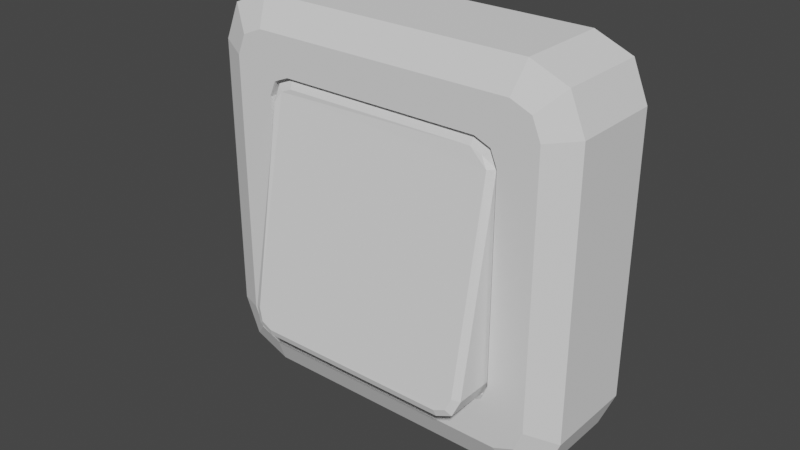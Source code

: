 # Source: lightswitch.blend  (saved by Blender 3.4.6; exported with 4.5.12 LTS)
import bpy
from mathutils import Matrix  # noqa: F401  (used for matrix-valued properties, if any)

bpy.ops.wm.read_factory_settings(use_empty=True)
scene = bpy.context.scene
scene.name = 'Scene'

# ---- collections
col_collection = bpy.data.collections.new('Collection'); scene.collection.children.link(col_collection)

# ---- world
world_world = bpy.data.worlds.new('World'); scene.world = world_world
world_world.use_nodes = True; world_world.node_tree.nodes.clear()
_N = world_world.node_tree.nodes; _L = world_world.node_tree.links
n0 = _N.new('ShaderNodeOutputWorld'); n0.name = 'World Output'; n0.location = (300, 300)
n1 = _N.new('ShaderNodeBackground'); n1.name = 'Background'; n1.location = (10, 300)
n1.inputs[0].default_value = (0.05088, 0.05088, 0.05088, 1.0)
_L.new(n1.outputs[0], n0.inputs[0])
n0.is_active_output = True
world_world.color = (0.05088, 0.05088, 0.05088)
world_world.use_sun_shadow = False
world_world.sun_shadow_jitter_overblur = 0.0

# ---- meshes
me_cube = bpy.data.meshes.new('Cube')
me_cube.from_pydata([(0.04052, -0.01739, 0.03317), (0.03837, -0.01739, 0.03837), (0.03317, -0.01739, 0.04052), (0.04052, -0.01739, -0.03317), (0.03317, -0.01739, -0.04052), (0.03837, -0.01739, -0.03837), (-0.04525, 0.01739, -0.0625), (-0.0625, 0.01739, -0.04525), (-0.05745, 0.01739, -0.05745), (-0.0625, 0.01739, 0.04525), (-0.04525, 0.01739, 0.0625), (-0.05745, 0.01739, 0.05745), (-0.04052, -0.01739, 0.03317), (-0.03317, -0.01739, 0.04052), (-0.03837, -0.01739, 0.03837), (-0.04052, -0.01739, -0.03317), (-0.03837, -0.01739, -0.03837), (-0.03317, -0.01739, -0.04052), (0.0625, 0.01739, -0.04525), (0.04525, 0.01739, -0.0625), (0.05745, 0.01739, -0.05745), (0.04525, 0.01739, 0.0625), (0.0625, 0.01739, 0.04525), (0.05745, 0.01739, 0.05745), (-0.05296, -0.01739, -0.04335), (-0.0625, -0.01277, -0.04525), (-0.04335, -0.01739, -0.05296), (-0.04525, -0.01277, -0.0625), (-0.05014, -0.01739, -0.05014), (-0.05745, -0.01277, -0.05745), (-0.04335, -0.01739, 0.05296), (-0.04525, -0.01277, 0.0625), (-0.05296, -0.01739, 0.04335), (-0.0625, -0.01277, 0.04525), (-0.05014, -0.01739, 0.05014), (-0.05745, -0.01277, 0.05745), (0.04335, -0.01739, -0.05296), (0.04525, -0.01277, -0.0625), (0.05296, -0.01739, -0.04335), (0.0625, -0.01277, -0.04525), (0.05014, -0.01739, -0.05014), (0.05745, -0.01277, -0.05745), (0.05296, -0.01739, 0.04335), (0.0625, -0.01277, 0.04525), (0.04335, -0.01739, 0.05296), (0.04525, -0.01277, 0.0625), (0.05014, -0.01739, 0.05014), (0.05745, -0.01277, 0.05745), (-0.03317, -0.01454, 0.04052), (0.03317, -0.01454, 0.04052), (0.04052, -0.01454, 0.03317), (0.04052, -0.01454, -0.03317), (-0.04052, -0.01454, -0.03317), (-0.04052, -0.01454, 0.03317), (0.03837, -0.01454, -0.03837), (0.03317, -0.01454, -0.04052), (-0.03317, -0.01454, -0.04052), (0.03837, -0.01454, 0.03837), (-0.03837, -0.01454, 0.03837), (-0.03837, -0.01454, -0.03837), (-0.03249, -0.01454, 0.03969), (0.03249, -0.01454, 0.03969), (0.03969, -0.01454, 0.03249), (0.03969, -0.01454, -0.03249), (-0.03969, -0.01454, -0.03249), (-0.03969, -0.01454, 0.03249), (0.03758, -0.01454, -0.03758), (0.03249, -0.01454, -0.03969), (-0.03249, -0.01454, -0.03969), (0.03758, -0.01454, 0.03758), (-0.03758, -0.01454, 0.03758), (-0.03758, -0.01454, -0.03758), (-0.03249, -0.01622, 0.03969), (-0.03202, -0.01739, 0.03733), (0.03202, -0.01739, 0.03733), (0.03249, -0.01622, 0.03969), (0.03969, -0.01622, 0.03249), (0.03792, -0.01821, 0.03246), (0.03733, -0.02984, -0.03209), (0.03969, -0.02865, -0.03257), (-0.03969, -0.02865, -0.03257), (-0.03733, -0.02984, -0.03209), (-0.03792, -0.01821, 0.03246), (-0.03969, -0.01622, 0.03249), (0.03573, -0.03053, -0.03594), (0.03758, -0.0297, -0.03756), (0.03249, -0.03013, -0.03963), (0.03199, -0.03085, -0.03746), (-0.03199, -0.03085, -0.03746), (-0.03249, -0.03013, -0.03963), (0.03758, -0.01622, 0.03758), (0.03577, -0.01739, 0.03577), (-0.03758, -0.01622, 0.03758), (-0.03577, -0.01739, 0.03577), (-0.03758, -0.0297, -0.03756), (-0.03573, -0.03053, -0.03594)], [], [(6, 19, 37, 27), (23, 47, 43, 22), (35, 11, 9, 33), (24, 28, 16, 15), (6, 8, 7, 9, 11, 10, 21, 23, 22, 18, 20, 19), (31, 10, 11, 35), (25, 33, 9, 7), (21, 10, 31, 45), (37, 19, 20, 41), (41, 20, 18, 39), (18, 22, 43, 39), (15, 16, 59, 52), (21, 45, 47, 23), (6, 27, 29, 8), (26, 28, 29, 27), (28, 24, 25, 29), (34, 30, 31, 35), (32, 34, 35, 33), (40, 36, 37, 41), (38, 40, 41, 39), (44, 46, 47, 45), (46, 42, 43, 47), (36, 26, 27, 37), (24, 32, 33, 25), (39, 43, 42, 38), (45, 31, 30, 44), (8, 29, 25, 7), (26, 36, 4, 17), (44, 30, 13, 2), (28, 26, 17, 16), (30, 34, 14, 13), (42, 46, 1, 0), (36, 40, 5, 4), (46, 44, 2, 1), (34, 32, 12, 14), (40, 38, 3, 5), (38, 42, 0, 3), (32, 24, 15, 12), (92, 72, 60, 70), (12, 15, 52, 53), (79, 85, 66, 63), (13, 14, 58, 48), (3, 0, 50, 51), (89, 94, 71, 68), (76, 79, 63, 62), (80, 83, 65, 64), (0, 1, 57, 50), (85, 86, 67, 66), (14, 12, 53, 58), (94, 80, 64, 71), (55, 54, 66, 67), (52, 59, 71, 64), (50, 57, 69, 62), (58, 53, 65, 70), (49, 48, 60, 61), (54, 51, 63, 66), (59, 56, 68, 71), (51, 50, 62, 63), (56, 55, 67, 68), (57, 49, 61, 69), (53, 52, 64, 65), (48, 58, 70, 60), (75, 90, 69, 61), (16, 17, 56, 59), (83, 92, 70, 65), (5, 3, 51, 54), (1, 2, 49, 57), (2, 13, 48, 49), (87, 84, 78, 77, 91, 74, 73, 93, 82, 81, 95, 88), (17, 4, 55, 56), (90, 76, 62, 69), (4, 5, 54, 55), (86, 89, 68, 67), (73, 74, 75, 72), (77, 78, 79, 76), (81, 82, 83, 80), (78, 84, 85, 79), (87, 88, 89, 86), (91, 77, 76, 90), (93, 73, 72, 92), (95, 81, 80, 94), (88, 95, 94, 89), (84, 87, 86, 85), (82, 93, 92, 83), (74, 91, 90, 75), (72, 75, 61, 60)])
_uv = me_cube.uv_layers.new(name='UVMap')
_uv.uv.foreach_set('vector', [0.1595, 0.5, 0.3405, 0.5, 0.3405, 0.7168, 0.1595, 0.7168, 0.625, 0.5, 0.625, 0.7168, 0.5905, 0.7168, 0.5905, 0.5, 0.625, 0.03317, 0.625, 0.25, 0.5905, 0.25, 0.5905, 0.03317, 0.4133, 0.9809, 0.3997, 0.9753, 0.3997, 0.9753, 0.4133, 0.9809, 0.375, 0.2845, 0.3851, 0.2601, 0.4095, 0.25, 0.5905, 0.25, 0.6149, 0.2601, 0.625, 0.2845, 0.625, 0.4655, 0.6149, 0.4899, 0.5905, 0.5, 0.4095, 0.5, 0.3851, 0.4899, 0.375, 0.4655, 0.8405, 0.7168, 0.8405, 0.5, 0.875, 0.5, 0.875, 0.7168, 0.4095, 0.03317, 0.5905, 0.03317, 0.5905, 0.25, 0.4095, 0.25, 0.6595, 0.5, 0.8405, 0.5, 0.8405, 0.7168, 0.6595, 0.7168, 0.3405, 0.7168, 0.3405, 0.5, 0.375, 0.5, 0.375, 0.7168, 0.375, 0.7168, 0.375, 0.5, 0.4095, 0.5, 0.4095, 0.7168, 0.4095, 0.5, 0.5905, 0.5, 0.5905, 0.7168, 0.4095, 0.7168, 0.4133, 0.9809, 0.3997, 0.9753, 0.3997, 0.9753, 0.4133, 0.9809, 0.6595, 0.5, 0.6595, 0.7168, 0.625, 0.7168, 0.625, 0.5, 0.1595, 0.5, 0.1595, 0.7168, 0.125, 0.7168, 0.125, 0.5, 0.3941, 0.9617, 0.3997, 0.9753, 0.3851, 0.9899, 0.375, 0.9655, 0.3997, 0.9753, 0.4133, 0.9809, 0.4095, 1.0, 0.3851, 0.9899, 0.6003, 0.9753, 0.6059, 0.9617, 0.625, 0.9655, 0.6149, 0.9899, 0.5867, 0.9809, 0.6003, 0.9753, 0.6149, 0.9899, 0.5905, 1.0, 0.3997, 0.7747, 0.3941, 0.7883, 0.375, 0.7845, 0.3851, 0.7601, 0.4133, 0.7691, 0.3997, 0.7747, 0.3851, 0.7601, 0.4095, 0.75, 0.6059, 0.7883, 0.6003, 0.7747, 0.6149, 0.7601, 0.625, 0.7845, 0.6003, 0.7747, 0.5867, 0.7691, 0.5905, 0.75, 0.6149, 0.7601, 0.3941, 0.7883, 0.3941, 0.9617, 0.375, 0.9655, 0.375, 0.7845, 0.4133, 0.9809, 0.5867, 0.9809, 0.5905, 1.0, 0.4095, 1.0, 0.4095, 0.7168, 0.5905, 0.7168, 0.5867, 0.7691, 0.4133, 0.7691, 0.625, 0.7845, 0.625, 0.9655, 0.6059, 0.9617, 0.6059, 0.7883, 0.375, 0.25, 0.375, 0.03317, 0.4095, 0.03317, 0.4095, 0.25, 0.3941, 0.9617, 0.3941, 0.7883, 0.3941, 0.7883, 0.3941, 0.9617, 0.6059, 0.7883, 0.6059, 0.9617, 0.6059, 0.9617, 0.6059, 0.7883, 0.3997, 0.9753, 0.3941, 0.9617, 0.3941, 0.9617, 0.3997, 0.9753, 0.6059, 0.9617, 0.6003, 0.9753, 0.6003, 0.9753, 0.6059, 0.9617, 0.5867, 0.7691, 0.6003, 0.7747, 0.6003, 0.7747, 0.5867, 0.7691, 0.3941, 0.7883, 0.3997, 0.7747, 0.3997, 0.7747, 0.3941, 0.7883, 0.6003, 0.7747, 0.6059, 0.7883, 0.6059, 0.7883, 0.6003, 0.7747, 0.6003, 0.9753, 0.5867, 0.9809, 0.5867, 0.9809, 0.6003, 0.9753, 0.3997, 0.7747, 0.4133, 0.7691, 0.4133, 0.7691, 0.3997, 0.7747, 0.4133, 0.7691, 0.5867, 0.7691, 0.5867, 0.7691, 0.4133, 0.7691, 0.5867, 0.9809, 0.4133, 0.9809, 0.4133, 0.9809, 0.5867, 0.9809, 0.6003, 0.9753, 0.6059, 0.9617, 0.6059, 0.9617, 0.6003, 0.9753, 0.5867, 0.9809, 0.4133, 0.9809, 0.4133, 0.9809, 0.5867, 0.9809, 0.4133, 0.7691, 0.3997, 0.7747, 0.3997, 0.7747, 0.4133, 0.7691, 0.6059, 0.9617, 0.6003, 0.9753, 0.6003, 0.9753, 0.6059, 0.9617, 0.4133, 0.7691, 0.5867, 0.7691, 0.5867, 0.7691, 0.4133, 0.7691, 0.3941, 0.9617, 0.3997, 0.9753, 0.3997, 0.9753, 0.3941, 0.9617, 0.5867, 0.7691, 0.4133, 0.7691, 0.4133, 0.7691, 0.5867, 0.7691, 0.4133, 0.9809, 0.5867, 0.9809, 0.5867, 0.9809, 0.4133, 0.9809, 0.5867, 0.7691, 0.6003, 0.7747, 0.6003, 0.7747, 0.5867, 0.7691, 0.3997, 0.7747, 0.3941, 0.7883, 0.3941, 0.7883, 0.3997, 0.7747, 0.6003, 0.9753, 0.5867, 0.9809, 0.5867, 0.9809, 0.6003, 0.9753, 0.3997, 0.9753, 0.4133, 0.9809, 0.4133, 0.9809, 0.3997, 0.9753, 0.3941, 0.7883, 0.3997, 0.7747, 0.3997, 0.7747, 0.3941, 0.7883, 0.4133, 0.9809, 0.3997, 0.9753, 0.3997, 0.9753, 0.4133, 0.9809, 0.5867, 0.7691, 0.6003, 0.7747, 0.6003, 0.7747, 0.5867, 0.7691, 0.6003, 0.9753, 0.5867, 0.9809, 0.5867, 0.9809, 0.6003, 0.9753, 0.6059, 0.7883, 0.6059, 0.9617, 0.6059, 0.9617, 0.6059, 0.7883, 0.3997, 0.7747, 0.4133, 0.7691, 0.4133, 0.7691, 0.3997, 0.7747, 0.3997, 0.9753, 0.3941, 0.9617, 0.3941, 0.9617, 0.3997, 0.9753, 0.4133, 0.7691, 0.5867, 0.7691, 0.5867, 0.7691, 0.4133, 0.7691, 0.3941, 0.9617, 0.3941, 0.7883, 0.3941, 0.7883, 0.3941, 0.9617, 0.6003, 0.7747, 0.6059, 0.7883, 0.6059, 0.7883, 0.6003, 0.7747, 0.5867, 0.9809, 0.4133, 0.9809, 0.4133, 0.9809, 0.5867, 0.9809, 0.6059, 0.9617, 0.6003, 0.9753, 0.6003, 0.9753, 0.6059, 0.9617, 0.6059, 0.7883, 0.6003, 0.7747, 0.6003, 0.7747, 0.6059, 0.7883, 0.3997, 0.9753, 0.3941, 0.9617, 0.3941, 0.9617, 0.3997, 0.9753, 0.5867, 0.9809, 0.6003, 0.9753, 0.6003, 0.9753, 0.5867, 0.9809, 0.3997, 0.7747, 0.4133, 0.7691, 0.4133, 0.7691, 0.3997, 0.7747, 0.6003, 0.7747, 0.6059, 0.7883, 0.6059, 0.7883, 0.6003, 0.7747, 0.6059, 0.7883, 0.6059, 0.9617, 0.6059, 0.9617, 0.6059, 0.7883, 0.4, 0.7896, 0.4041, 0.7797, 0.4144, 0.7754, 0.5856, 0.7738, 0.5958, 0.7795, 0.6, 0.7896, 0.6, 0.9604, 0.5958, 0.9705, 0.5856, 0.9762, 0.4144, 0.9746, 0.4041, 0.9703, 0.4, 0.9604, 0.3941, 0.9617, 0.3941, 0.7883, 0.3941, 0.7883, 0.3941, 0.9617, 0.6003, 0.7747, 0.5867, 0.7691, 0.5867, 0.7691, 0.6003, 0.7747, 0.3941, 0.7883, 0.3997, 0.7747, 0.3997, 0.7747, 0.3941, 0.7883, 0.3941, 0.7883, 0.3941, 0.9617, 0.3941, 0.9617, 0.3941, 0.7883, 0.6, 0.9604, 0.6, 0.7896, 0.6059, 0.7883, 0.6059, 0.9617, 0.5856, 0.7738, 0.4144, 0.7754, 0.4133, 0.7691, 0.5867, 0.7691, 0.4144, 0.9746, 0.5856, 0.9762, 0.5867, 0.9809, 0.4133, 0.9809, 0.4144, 0.7754, 0.4041, 0.7797, 0.3997, 0.7747, 0.4133, 0.7691, 0.4, 0.7896, 0.4, 0.9604, 0.3941, 0.9617, 0.3941, 0.7883, 0.5958, 0.7795, 0.5856, 0.7738, 0.5867, 0.7691, 0.6003, 0.7747, 0.5958, 0.9705, 0.6, 0.9604, 0.6059, 0.9617, 0.6003, 0.9753, 0.4041, 0.9703, 0.4144, 0.9746, 0.4133, 0.9809, 0.3997, 0.9753, 0.4, 0.9604, 0.4041, 0.9703, 0.3997, 0.9753, 0.3941, 0.9617, 0.4041, 0.7797, 0.4, 0.7896, 0.3941, 0.7883, 0.3997, 0.7747, 0.5856, 0.9762, 0.5958, 0.9705, 0.6003, 0.9753, 0.5867, 0.9809, 0.6, 0.7896, 0.5958, 0.7795, 0.6003, 0.7747, 0.6059, 0.7883, 0.6059, 0.9617, 0.6059, 0.7883, 0.6059, 0.7883, 0.6059, 0.9617])
me_cube.update()

# ---- objects
ob_cube = bpy.data.objects.new('Cube', me_cube)

# ---- transforms, parenting, visibility, modifiers, constraints
ob_cube.location = (0.0, 0.0, 0.0)

# ---- collection membership
col_collection.objects.link(ob_cube)

# ---- scene / render settings (as saved in the file)
scene.frame_start = 1; scene.frame_end = 250; scene.frame_set(1)
scene.render.engine = 'BLENDER_EEVEE_NEXT'
scene.cycles.sampling_pattern = 'TABULATED_SOBOL'
scene.cycles.use_light_tree = False
scene.view_settings.view_transform = 'Filmic'
bpy.context.view_layer.update()

# ---- added for rendering (the .blend has no active camera and no usable light): camera, sun
cam_auto = bpy.data.cameras.new('AutoCamera')
cam_auto.lens = 50.0
cam_auto.sensor_width = 36.0
cam_auto.clip_end = 1000.0
ob_auto_camera = bpy.data.objects.new('AutoCamera', cam_auto)
scene.collection.objects.link(ob_auto_camera)
ob_auto_camera.location = (0.185045, -0.228786, 0.148036)
ob_auto_camera.rotation_euler = (1.09748, -7.21219e-08, 0.694738)
scene.camera = ob_auto_camera
light_auto_sun = bpy.data.lights.new('AutoSun', 'SUN')
light_auto_sun.energy = 3.0
light_auto_sun.angle = 0.0523599
ob_auto_sun = bpy.data.objects.new('AutoSun', light_auto_sun)
scene.collection.objects.link(ob_auto_sun)
ob_auto_sun.rotation_euler = (0.872665, 0.174533, 0.523599)
bpy.context.view_layer.update()
